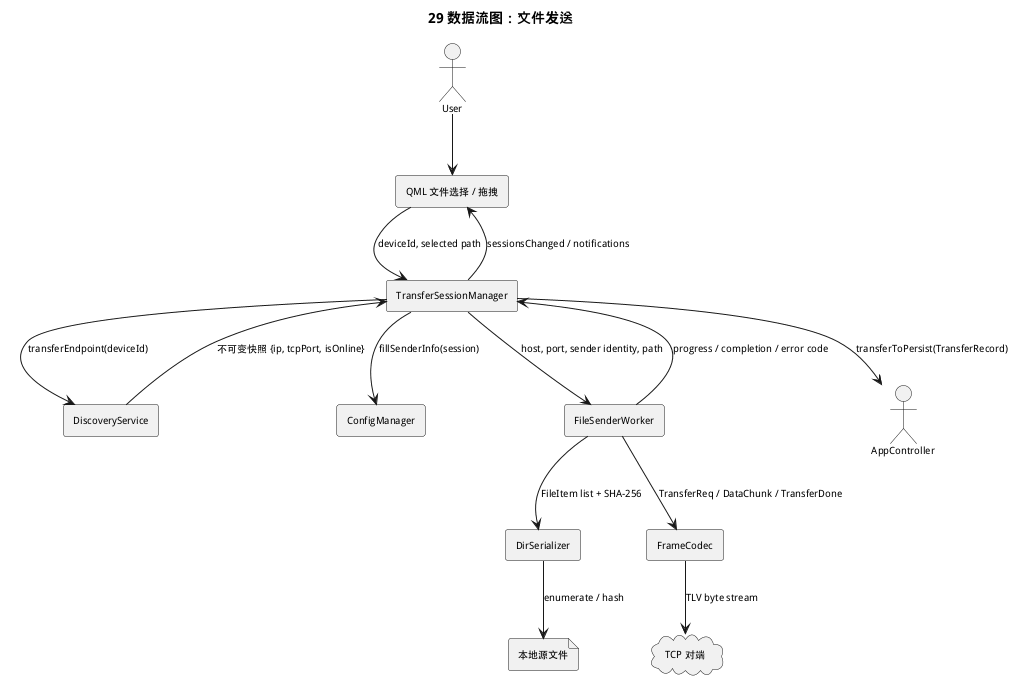

The diagram above was rendered by PlantUML. Its source (embedded in the PNG):
@startuml
title 29 数据流图：文件发送
skinparam defaultFontSize 10

actor User
rectangle "QML 文件选择 / 拖拽" as Qml
rectangle TransferSessionManager as Tsm
rectangle DiscoveryService as Discovery
rectangle ConfigManager as Config
rectangle FileSenderWorker as Sender
rectangle "DirSerializer" as Dir
rectangle FrameCodec as Codec
file "本地源文件" as Source
cloud "TCP 对端" as Peer

User --> Qml
Qml --> Tsm : deviceId, selected path
Tsm --> Discovery : transferEndpoint(deviceId)
Discovery --> Tsm : 不可变快照 {ip, tcpPort, isOnline}
Tsm --> Config : fillSenderInfo(session)
Tsm --> Sender : host, port, sender identity, path
Sender --> Dir : FileItem list + SHA-256
Dir --> Source : enumerate / hash
Sender --> Codec : TransferReq / DataChunk / TransferDone
Codec --> Peer : TLV byte stream
Sender --> Tsm : progress / completion / error code
Tsm --> Qml : sessionsChanged / notifications
Tsm --> AppController : transferToPersist(TransferRecord)
@enduml